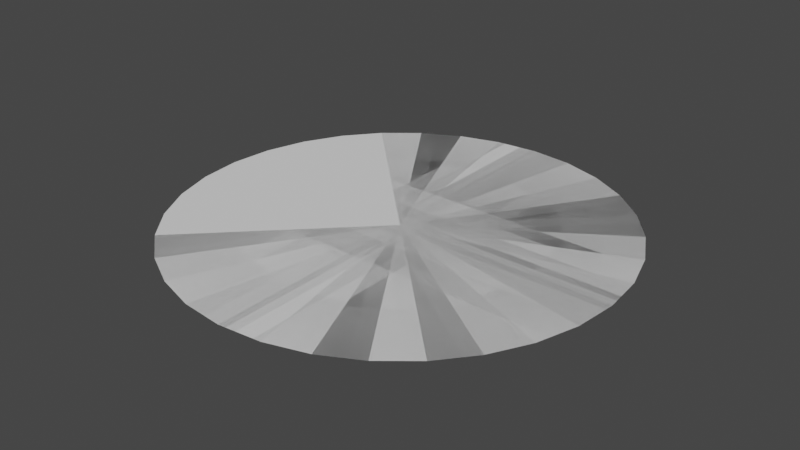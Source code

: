 # Source: AOE_VFX.blend  (saved by Blender 3.6.11; exported with 4.5.12 LTS)
import bpy
from mathutils import Matrix  # noqa: F401  (used for matrix-valued properties, if any)

bpy.ops.wm.read_factory_settings(use_empty=True)
scene = bpy.context.scene
scene.name = 'Scene'

# ---- collections
col_collection = bpy.data.collections.new('Collection'); scene.collection.children.link(col_collection)

# ---- world
world_world = bpy.data.worlds.new('World'); scene.world = world_world
world_world.use_nodes = True; world_world.node_tree.nodes.clear()
_N = world_world.node_tree.nodes; _L = world_world.node_tree.links
n0 = _N.new('ShaderNodeOutputWorld'); n0.name = 'World Output'; n0.location = (300, 300)
n1 = _N.new('ShaderNodeBackground'); n1.name = 'Background'; n1.location = (10, 300)
n1.inputs[0].default_value = (0.05088, 0.05088, 0.05088, 1.0)
_L.new(n1.outputs[0], n0.inputs[0])
n0.is_active_output = True
world_world.color = (0.05088, 0.05088, 0.05088)
world_world.use_sun_shadow = False
world_world.sun_shadow_jitter_overblur = 0.0

# ---- meshes
me_cylinder = bpy.data.meshes.new('Cylinder')
me_cylinder.from_pydata([(100.0, 3.696e-05, 0.0), (98.08, -19.51, 0.0), (92.39, -38.27, 0.0), (83.15, -55.56, 0.0), (70.71, -70.71, 0.0), (55.56, -83.15, 0.0), (38.27, -92.39, 0.0), (19.51, -98.08, 0.0), (3.696e-05, -100.0, 0.0), (-19.51, -98.08, 0.0), (-38.27, -92.39, 0.0), (-55.56, -83.15, 0.0), (-70.71, -70.71, 0.0), (-70.71, 70.71, 0.0), (-55.56, 83.15, 0.0), (-38.27, 92.39, 0.0), (-19.51, 98.08, 0.0), (-3.696e-05, 100.0, 0.0), (19.51, 98.08, 0.0), (38.27, 92.39, 0.0), (55.56, 83.15, 0.0), (70.71, 70.71, 0.0), (83.15, 55.56, 0.0), (92.39, 38.27, 0.0), (98.08, 19.51, 0.0), (-3.725e-07, -1.304e-06, 1.735e-16)], [], [(25, 1, 0), (25, 2, 1), (25, 3, 2), (25, 4, 3), (25, 5, 4), (25, 6, 5), (25, 7, 6), (25, 8, 7), (25, 9, 8), (25, 10, 9), (25, 11, 10), (25, 12, 11), (25, 14, 13), (25, 15, 14), (25, 16, 15), (25, 17, 16), (25, 18, 17), (25, 19, 18), (25, 20, 19), (25, 21, 20), (25, 22, 21), (25, 23, 22), (25, 24, 23), (25, 0, 24)])
_uv = me_cylinder.uv_layers.new(name='UVMap')
_uv.uv.foreach_set('vector', [0.5, 0.4938, 0.5975, 0.9842, 0.5, 0.9938, 0.5, 0.4938, 0.6913, 0.9557, 0.5975, 0.9842, 0.5, 0.4938, 0.7778, 0.9095, 0.6913, 0.9557, 0.5, 0.4938, 0.8536, 0.8474, 0.7778, 0.9095, 0.5, 0.4938, 0.9157, 0.7716, 0.8536, 0.8474, 0.5, 0.4938, 0.9619, 0.6851, 0.9157, 0.7716, 0.5, 0.4938, 0.9904, 0.5913, 0.9619, 0.6851, 0.5, 0.4938, 1.0, 0.4938, 0.9904, 0.5913, 0.5, 0.4938, 0.9904, 0.3963, 1.0, 0.4938, 0.5, 0.4938, 0.9619, 0.3025, 0.9904, 0.3963, 0.5, 0.4938, 0.9157, 0.216, 0.9619, 0.3025, 0.5, 0.4938, 0.8536, 0.1402, 0.9157, 0.216, 0.5, 0.4938, 0.08427, 0.216, 0.1464, 0.1402, 0.5, 0.4938, 0.03806, 0.3025, 0.08427, 0.216, 0.5, 0.4938, 0.009607, 0.3963, 0.03806, 0.3025, 0.5, 0.4938, 5.96e-08, 0.4938, 0.009607, 0.3963, 0.5, 0.4938, 0.009607, 0.5913, 5.96e-08, 0.4938, 0.5, 0.4938, 0.03806, 0.6851, 0.009607, 0.5913, 0.5, 0.4938, 0.08427, 0.7716, 0.03806, 0.6851, 0.5, 0.4938, 0.1464, 0.8474, 0.08427, 0.7716, 0.5, 0.4938, 0.2222, 0.9095, 0.1464, 0.8474, 0.5, 0.4938, 0.3087, 0.9557, 0.2222, 0.9095, 0.5, 0.4938, 0.4025, 0.9842, 0.3087, 0.9557, 0.5, 0.4938, 0.5, 0.9938, 0.4025, 0.9842])
_uv.active_render = True
_uv = me_cylinder.uv_layers.new(name='UVMap.001')
_uv.uv.foreach_set('vector', [0.5, 0.0, 0.5, 1.0, 0.5, 1.0, 0.5, 0.0, 0.5, 1.0, 0.5, 1.0, 0.5, 0.0, 0.5, 1.0, 0.5, 1.0, 0.5, 0.0, 0.5, 1.0, 0.5, 1.0, 0.5, 0.0, 0.5, 1.0, 0.5, 1.0, 0.5, 0.0, 0.5, 1.0, 0.5, 1.0, 0.5, 0.0, 0.5, 1.0, 0.5, 1.0, 0.5, 0.0, 0.5, 1.0, 0.5, 1.0, 0.5, 0.0, 0.5, 1.0, 0.5, 1.0, 0.5, 0.0, 0.5, 1.0, 0.5, 1.0, 0.5, 0.0, 0.5, 1.0, 0.5, 1.0, 0.5, 0.0, 0.5, 1.0, 0.5, 1.0, 0.5, 0.0, 0.5, 1.0, 0.5, 1.0, 0.5, 0.0, 0.5, 1.0, 0.5, 1.0, 0.5, 0.0, 0.5, 1.0, 0.5, 1.0, 0.5, 0.0, 0.5, 1.0, 0.5, 1.0, 0.5, 0.0, 0.5, 1.0, 0.5, 1.0, 0.5, 0.0, 0.5, 1.0, 0.5, 1.0, 0.5, 0.0, 0.5, 1.0, 0.5, 1.0, 0.5, 0.0, 0.5, 1.0, 0.5, 1.0, 0.5, 0.0, 0.5, 1.0, 0.5, 1.0, 0.5, 0.0, 0.5, 1.0, 0.5, 1.0, 0.5, 0.0, 0.5, 1.0, 0.5, 1.0, 0.5, 0.0, 0.5, 1.0, 0.5, 1.0])
me_cylinder.update()
me_cylinder_001 = bpy.data.meshes.new('Cylinder.001')
me_cylinder_001.from_pydata([(100.0, 3.696e-05, 0.0), (98.08, -19.51, 0.0), (92.39, -38.27, 0.0), (83.15, -55.56, 0.0), (70.71, -70.71, 0.0), (70.71, 70.71, 0.0), (83.15, 55.56, 0.0), (92.39, 38.27, 0.0), (98.08, 19.51, 0.0), (-3.725e-07, -1.304e-06, 1.735e-16)], [], [(9, 1, 0), (9, 2, 1), (9, 3, 2), (9, 4, 3), (9, 6, 5), (9, 7, 6), (9, 8, 7), (9, 0, 8)])
_uv = me_cylinder_001.uv_layers.new(name='UVMap')
_uv.uv.foreach_set('vector', [0.5, 0.4938, 0.5975, 0.9842, 0.5, 0.9938, 0.5, 0.4938, 0.6913, 0.9557, 0.5975, 0.9842, 0.5, 0.4938, 0.7778, 0.9095, 0.6913, 0.9557, 0.5, 0.4938, 0.8536, 0.8474, 0.7778, 0.9095, 0.5, 0.4938, 0.2222, 0.9095, 0.1464, 0.8474, 0.5, 0.4938, 0.3087, 0.9557, 0.2222, 0.9095, 0.5, 0.4938, 0.4025, 0.9842, 0.3087, 0.9557, 0.5, 0.4938, 0.5, 0.9938, 0.4025, 0.9842])
_uv.active_render = True
_uv = me_cylinder_001.uv_layers.new(name='UVMap.001')
_uv.uv.foreach_set('vector', [0.5, 0.0, 0.5, 1.0, 0.5, 1.0, 0.5, 0.0, 0.5, 1.0, 0.5, 1.0, 0.5, 0.0, 0.5, 1.0, 0.5, 1.0, 0.5, 0.0, 0.5, 1.0, 0.5, 1.0, 0.5, 0.0, 0.5, 1.0, 0.5, 1.0, 0.5, 0.0, 0.5, 1.0, 0.5, 1.0, 0.5, 0.0, 0.5, 1.0, 0.5, 1.0, 0.5, 0.0, 0.5, 1.0, 0.5, 1.0])
me_cylinder_001.update()
me_cylinder_002 = bpy.data.meshes.new('Cylinder.002')
me_cylinder_002.from_pydata([(100.0, 3.696e-05, 0.0), (98.08, -19.51, 0.0), (92.39, -38.27, 0.0), (83.15, -55.56, 0.0), (70.71, -70.71, 0.0), (55.56, -83.15, 0.0), (38.27, -92.39, 0.0), (19.51, -98.08, 0.0), (3.696e-05, -100.0, 0.0), (-19.51, -98.08, 0.0), (-38.27, -92.39, 0.0), (-55.56, -83.15, 0.0), (-70.71, -70.71, 0.0), (-70.71, 70.71, 0.0), (-55.56, 83.15, 0.0), (-38.27, 92.39, 0.0), (-19.51, 98.08, 0.0), (-3.696e-05, 100.0, 0.0), (19.51, 98.08, 0.0), (38.27, 92.39, 0.0), (55.56, 83.15, 0.0), (70.71, 70.71, 0.0), (83.15, 55.56, 0.0), (92.39, 38.27, 0.0), (98.08, 19.51, 0.0), (-3.725e-07, -1.304e-06, 1.735e-16), (-100.0, -3.696e-05, 0.0), (-98.08, 19.51, 0.0), (-92.39, 38.27, 0.0), (-83.15, 55.56, 0.0), (-83.15, -55.56, 0.0), (-92.39, -38.27, 0.0), (-98.08, -19.51, 0.0)], [], [(25, 1, 0), (25, 2, 1), (25, 3, 2), (25, 4, 3), (25, 5, 4), (25, 6, 5), (25, 7, 6), (25, 8, 7), (25, 9, 8), (25, 10, 9), (25, 11, 10), (25, 12, 11), (25, 14, 13), (25, 15, 14), (25, 16, 15), (25, 17, 16), (25, 18, 17), (25, 19, 18), (25, 20, 19), (25, 21, 20), (25, 22, 21), (25, 23, 22), (25, 24, 23), (25, 0, 24), (13, 29, 25), (29, 28, 25), (28, 27, 25), (27, 26, 25), (12, 25, 30), (30, 25, 31), (32, 31, 25), (26, 32, 25)])
_uv = me_cylinder_002.uv_layers.new(name='UVMap.001')
_uv.uv.foreach_set('vector', [0.5, 0.0, 0.5, 1.0, 0.5, 1.0, 0.5, 0.0, 0.5, 1.0, 0.5, 1.0, 0.5, 0.0, 0.5, 1.0, 0.5, 1.0, 0.5, 0.0, 0.5, 1.0, 0.5, 1.0, 0.5, 0.0, 0.5, 1.0, 0.5, 1.0, 0.5, 0.0, 0.5, 1.0, 0.5, 1.0, 0.5, 0.0, 0.5, 1.0, 0.5, 1.0, 0.5, 0.0, 0.5, 1.0, 0.5, 1.0, 0.5, 0.0, 0.5, 1.0, 0.5, 1.0, 0.5, 0.0, 0.5, 1.0, 0.5, 1.0, 0.5, 0.0, 0.5, 1.0, 0.5, 1.0, 0.5, 0.0, 0.5, 1.0, 0.5, 1.0, 0.5, 0.0, 0.5, 1.0, 0.5, 1.0, 0.5, 0.0, 0.5, 1.0, 0.5, 1.0, 0.5, 0.0, 0.5, 1.0, 0.5, 1.0, 0.5, 0.0, 0.5, 1.0, 0.5, 1.0, 0.5, 0.0, 0.5, 1.0, 0.5, 1.0, 0.5, 0.0, 0.5, 1.0, 0.5, 1.0, 0.5, 0.0, 0.5, 1.0, 0.5, 1.0, 0.5, 0.0, 0.5, 1.0, 0.5, 1.0, 0.5, 0.0, 0.5, 1.0, 0.5, 1.0, 0.5, 0.0, 0.5, 1.0, 0.5, 1.0, 0.5, 0.0, 0.5, 1.0, 0.5, 1.0, 0.5, 0.0, 0.5, 1.0, 0.5, 1.0, 0.5, 1.0, 0.5, 1.0, 0.5, 0.0, 0.5, 1.0, 0.5, 1.0, 0.5, 0.0, 0.5, 1.0, 0.5, 1.0, 0.5, 0.0, 0.5, 1.0, 0.5, 1.0, 0.5, 0.0, 0.5, 1.0, 0.5, 0.0, 0.5, 1.0, 0.5, 1.0, 0.5, 0.0, 0.5, 1.0, 0.5, 1.0, 0.5, 1.0, 0.5, 0.0, 0.5, 1.0, 0.5, 1.0, 0.5, 0.0])
_uv.active_render = True
_uv = me_cylinder_002.uv_layers.new(name='UVMap')
_uv.uv.foreach_set('vector', [0.4987, 0.5025, 0.5943, 0.9831, 0.4987, 0.9925, 0.4987, 0.5025, 0.6862, 0.9552, 0.5943, 0.9831, 0.4987, 0.5025, 0.7709, 0.9099, 0.6862, 0.9552, 0.4987, 0.5025, 0.8451, 0.849, 0.7709, 0.9099, 0.4987, 0.5025, 0.9061, 0.7747, 0.8451, 0.849, 0.4987, 0.5025, 0.9514, 0.69, 0.9061, 0.7747, 0.4987, 0.5025, 0.9793, 0.5981, 0.9514, 0.69, 0.4987, 0.5025, 0.9887, 0.5025, 0.9793, 0.5981, 0.4987, 0.5025, 0.9793, 0.4069, 0.9887, 0.5025, 0.4987, 0.5025, 0.9514, 0.315, 0.9793, 0.4069, 0.4987, 0.5025, 0.9061, 0.2302, 0.9514, 0.315, 0.4987, 0.5025, 0.8451, 0.156, 0.9061, 0.2302, 0.4987, 0.5025, 0.09126, 0.2302, 0.1522, 0.156, 0.4987, 0.5025, 0.04598, 0.315, 0.09126, 0.2302, 0.4987, 0.5025, 0.01809, 0.4069, 0.04598, 0.315, 0.4987, 0.5025, 0.008678, 0.5025, 0.01809, 0.4069, 0.4987, 0.5025, 0.01809, 0.5981, 0.008678, 0.5025, 0.4987, 0.5025, 0.04598, 0.69, 0.01809, 0.5981, 0.4987, 0.5025, 0.09126, 0.7747, 0.04598, 0.69, 0.4987, 0.5025, 0.1522, 0.849, 0.09126, 0.7747, 0.4987, 0.5025, 0.2264, 0.9099, 0.1522, 0.849, 0.4987, 0.5025, 0.3112, 0.9552, 0.2264, 0.9099, 0.4987, 0.5025, 0.4031, 0.9831, 0.3112, 0.9552, 0.4987, 0.5025, 0.4987, 0.9925, 0.4031, 0.9831, 0.1522, 0.156, 0.2264, 0.09506, 0.4987, 0.5025, 0.2264, 0.09506, 0.3112, 0.04978, 0.4987, 0.5025, 0.3112, 0.04978, 0.4031, 0.0219, 0.4987, 0.5025, 0.4031, 0.0219, 0.4987, 0.01248, 0.4987, 0.5025, 0.8451, 0.156, 0.4987, 0.5025, 0.7709, 0.09506, 0.7709, 0.09506, 0.4987, 0.5025, 0.6862, 0.04978, 0.5943, 0.0219, 0.6862, 0.04978, 0.4987, 0.5025, 0.4987, 0.01248, 0.5943, 0.0219, 0.4987, 0.5025])
me_cylinder_002.update()

# ---- objects
ob_behemoth = bpy.data.objects.new('Behemoth', me_cylinder)
ob_wolf = bpy.data.objects.new('Wolf', me_cylinder_001)
ob_poison = bpy.data.objects.new('Poison', me_cylinder_002)

# ---- transforms, parenting, visibility, modifiers, constraints
ob_behemoth.location = (0.0, 0.0, 0.0)
ob_wolf.location = (0.0, 0.0, 0.0)
ob_poison.location = (0.0, 0.0, 0.0)

# ---- collection membership
col_collection.objects.link(ob_behemoth)
col_collection.objects.link(ob_wolf)
col_collection.objects.link(ob_poison)

# ---- scene / render settings (as saved in the file)
scene.frame_start = 1; scene.frame_end = 250; scene.frame_set(1)
scene.render.engine = 'BLENDER_EEVEE_NEXT'
scene.cycles.use_denoising = False
scene.cycles.sampling_pattern = 'TABULATED_SOBOL'
scene.view_settings.view_transform = 'Filmic'
scene.unit_settings.scale_length = 0.01
bpy.context.view_layer.update()

# ---- added for rendering (the .blend has no active camera and no usable light): camera, sun
cam_auto = bpy.data.cameras.new('AutoCamera')
cam_auto.lens = 50.0
cam_auto.sensor_width = 36.0
cam_auto.clip_end = 4592.69
ob_auto_camera = bpy.data.objects.new('AutoCamera', cam_auto)
scene.collection.objects.link(ob_auto_camera)
ob_auto_camera.location = (261.693, -314.032, 209.354)
ob_auto_camera.rotation_euler = (1.09748, -7.21219e-08, 0.694738)
scene.camera = ob_auto_camera
light_auto_sun = bpy.data.lights.new('AutoSun', 'SUN')
light_auto_sun.energy = 3.0
light_auto_sun.angle = 0.0523599
ob_auto_sun = bpy.data.objects.new('AutoSun', light_auto_sun)
scene.collection.objects.link(ob_auto_sun)
ob_auto_sun.rotation_euler = (0.872665, 0.174533, 0.523599)
bpy.context.view_layer.update()
